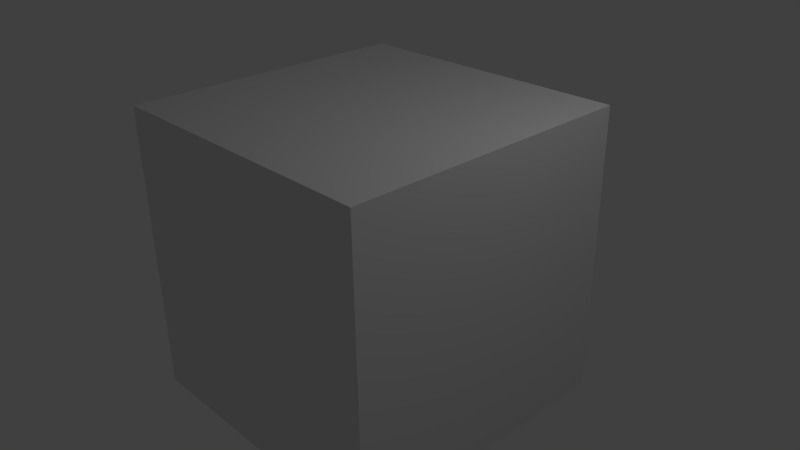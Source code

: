 # Source: scale.blend  (saved by Blender 2.75.0; exported with 4.5.12 LTS)
import bpy
from mathutils import Matrix  # noqa: F401  (used for matrix-valued properties, if any)

bpy.ops.wm.read_factory_settings(use_empty=True)
scene = bpy.context.scene
scene.name = 'Scene'

# ---- collections
col_collection_1 = bpy.data.collections.new('Collection 1'); scene.collection.children.link(col_collection_1)

# ---- materials (node trees are filled in below, after node groups)
mat_material = bpy.data.materials.new('Material')
mat_material.alpha_threshold = 0.0
mat_material.use_transparent_shadow = False
mat_material.roughness = 0.5
mat_material.line_color = (0.0, 0.0, 0.0, 1.0)

# ---- material node trees

# ---- world
world_world = bpy.data.worlds.new('World'); scene.world = world_world
world_world.color = (0.05088, 0.05088, 0.05088)
world_world.use_sun_shadow = False
world_world.sun_shadow_jitter_overblur = 0.0
world_world.cycles.sampling_method = 'MANUAL'
world_world.cycles.sample_map_resolution = 256

# ---- cameras
cam_camera = bpy.data.cameras.new('Camera')
cam_camera.clip_end = 100.0
cam_camera.lens = 35.0
cam_camera.sensor_width = 32.0
cam_camera.sensor_height = 18.0
cam_camera.ortho_scale = 7.314
cam_camera.dof.focus_distance = 0.0
cam_camera.dof.aperture_fstop = 128.0

# ---- lights
light_lamp = bpy.data.lights.new('Lamp', 'POINT')
light_lamp.transmission_factor = 0.0
light_lamp.cutoff_distance = 30.0
light_lamp.energy = 100.0
light_lamp.shadow_buffer_clip_start = 1.001
light_lamp.shadow_soft_size = 0.1
light_lamp.shadow_maximum_resolution = 0.006
light_lamp.use_absolute_resolution = True
light_lamp.cycles.use_multiple_importance_sampling = False

# ---- meshes
me_cube = bpy.data.meshes.new('Cube')
me_cube.from_pydata([(1.0, 1.0, -1.0), (1.0, -1.0, -1.0), (-1.0, -1.0, -1.0), (-1.0, 1.0, -1.0), (1.0, 1.0, 1.0), (1.0, -1.0, 1.0), (-1.0, -1.0, 1.0), (-1.0, 1.0, 1.0)], [], [(0, 1, 2, 3), (4, 7, 6, 5), (0, 4, 5, 1), (1, 5, 6, 2), (2, 6, 7, 3), (4, 0, 3, 7)])
me_cube.materials.append(mat_material)
me_cube.use_remesh_preserve_volume = False
me_cube.use_remesh_preserve_attributes = False
me_cube.use_mirror_vertex_groups = False
me_cube.update()

# ---- objects
ob_cube = bpy.data.objects.new('Cube', me_cube)
ob_lamp = bpy.data.objects.new('Lamp', light_lamp)
ob_camera = bpy.data.objects.new('Camera', cam_camera)

# ---- transforms, parenting, visibility, modifiers, constraints
ob_cube.location = (0.0, 0.0, 0.0)
ob_cube.scale = (2.0, 2.0, 2.0)
ob_cube.lock_rotations_4d = False
ob_cube.empty_display_type = 'ARROWS'
ob_cube.lineart.crease_threshold = 0.0
ob_lamp.location = (4.076, 1.005, 5.904)
ob_lamp.rotation_euler = (0.6503, 0.05522, 1.866)
ob_lamp.lock_rotations_4d = False
ob_lamp.empty_display_type = 'ARROWS'
ob_lamp.color = (0.0, 0.0, 0.0, 0.0)
ob_lamp.lineart.crease_threshold = 0.0
ob_camera.location = (7.481, -6.508, 5.344)
ob_camera.rotation_euler = (1.109, 0.01082, 0.8149)
ob_camera.lock_rotations_4d = False
ob_camera.empty_display_type = 'ARROWS'
ob_camera.color = (0.0, 0.0, 0.0, 0.0)
ob_camera.display_type = 'WIRE'
ob_camera.lineart.crease_threshold = 0.0

# ---- collection membership
col_collection_1.objects.link(ob_cube)
col_collection_1.objects.link(ob_lamp)
col_collection_1.objects.link(ob_camera)

# ---- scene / render settings (as saved in the file)
scene.camera = ob_camera
scene.frame_start = 1; scene.frame_end = 250; scene.frame_set(1)
scene.render.engine = 'BLENDER_EEVEE_NEXT'
scene.render.resolution_percentage = 50
scene.render.dither_intensity = 0.0
scene.cycles.use_denoising = False
scene.cycles.samples = 10
scene.cycles.sampling_pattern = 'TABULATED_SOBOL'
scene.cycles.light_sampling_threshold = 0.0
scene.cycles.use_adaptive_sampling = False
scene.cycles.use_light_tree = False
scene.cycles.blur_glossy = 0.0
scene.cycles.pixel_filter_type = 'GAUSSIAN'
scene.cycles.sample_clamp_indirect = 0.0
scene.view_settings.view_transform = 'Standard'
bpy.context.view_layer.update()
